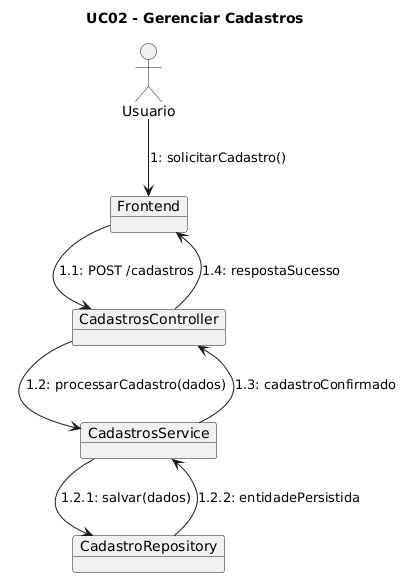

The diagram above was rendered by PlantUML. Its source (embedded in the PNG):
@startuml
allowmixing
title UC02 - Gerenciar Cadastros

actor Usuario

object Frontend
object CadastrosController
object CadastrosService
object CadastroRepository

Usuario --> Frontend : 1: solicitarCadastro()
Frontend --> CadastrosController : 1.1: POST /cadastros
CadastrosController --> CadastrosService : 1.2: processarCadastro(dados)
CadastrosService --> CadastroRepository : 1.2.1: salvar(dados)
CadastroRepository --> CadastrosService : 1.2.2: entidadePersistida
CadastrosService --> CadastrosController : 1.3: cadastroConfirmado
CadastrosController --> Frontend : 1.4: respostaSucesso
@enduml